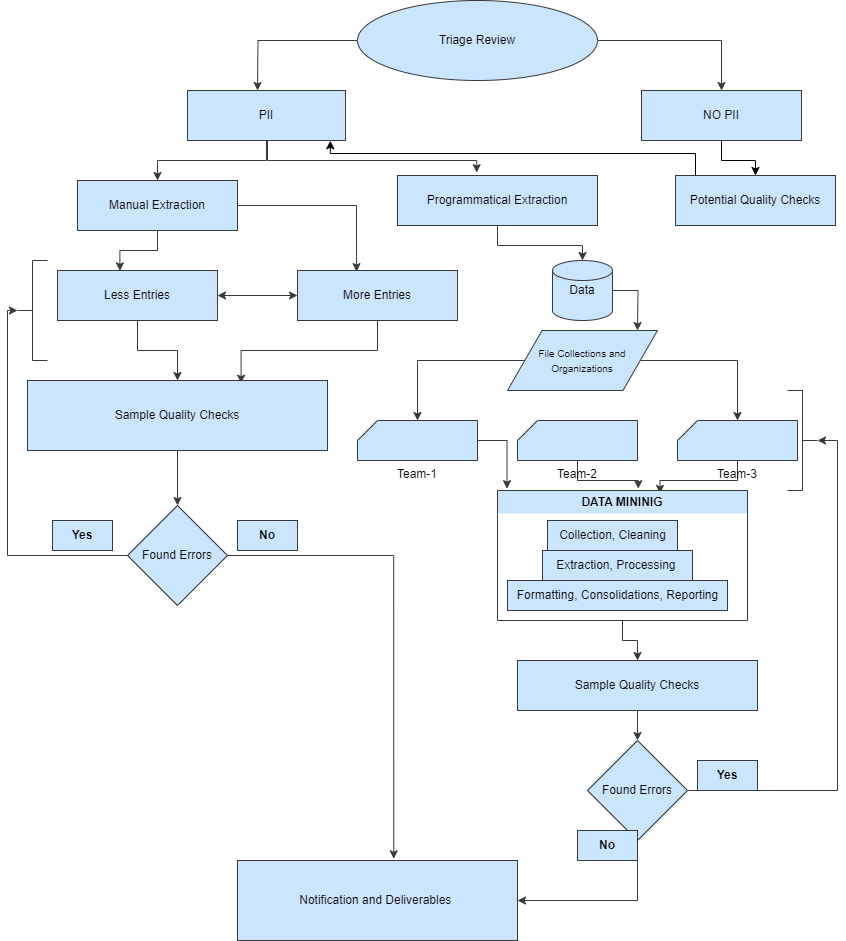

The diagram above was exported from draw.io. Its source (the exported page's mxGraphModel, read from the mxfile embedded in the PNG):
<mxGraphModel dx="1498" dy="828" grid="0" gridSize="10" guides="1" tooltips="1" connect="1" arrows="1" fold="1" page="1" pageScale="1" pageWidth="850" pageHeight="1100" background="none" math="0" shadow="0">
  <root>
    <mxCell id="0" />
    <mxCell id="1" parent="0" />
    <mxCell id="eajwyyMD_9RgEK8wa7Yx-70" style="edgeStyle=orthogonalEdgeStyle;rounded=0;orthogonalLoop=1;jettySize=auto;html=1;entryX=0.5;entryY=0;entryDx=0;entryDy=0;entryPerimeter=0;shadow=0;labelBackgroundColor=none;fontColor=default;swimlaneLine=0;strokeWidth=1;fillColor=#cce5ff;strokeColor=#36393d;" parent="1" source="eajwyyMD_9RgEK8wa7Yx-34" target="eajwyyMD_9RgEK8wa7Yx-46" edge="1">
      <mxGeometry relative="1" as="geometry" />
    </mxCell>
    <mxCell id="eajwyyMD_9RgEK8wa7Yx-71" style="edgeStyle=orthogonalEdgeStyle;rounded=0;orthogonalLoop=1;jettySize=auto;html=1;entryX=0.5;entryY=0;entryDx=0;entryDy=0;entryPerimeter=0;shadow=0;labelBackgroundColor=none;fontColor=default;swimlaneLine=0;strokeWidth=1;fillColor=#cce5ff;strokeColor=#36393d;" parent="1" source="eajwyyMD_9RgEK8wa7Yx-34" target="eajwyyMD_9RgEK8wa7Yx-48" edge="1">
      <mxGeometry relative="1" as="geometry" />
    </mxCell>
    <mxCell id="eajwyyMD_9RgEK8wa7Yx-34" value="&lt;font style=&quot;font-size: 10px;&quot;&gt;File Collections and Organizations&lt;/font&gt;" style="shape=parallelogram;html=1;strokeWidth=1;perimeter=parallelogramPerimeter;whiteSpace=wrap;rounded=0;arcSize=12;size=0.23;shadow=0;labelBackgroundColor=none;swimlaneLine=0;fillColor=#cce5ff;strokeColor=#36393d;" parent="1" vertex="1">
      <mxGeometry x="510" y="370" width="150" height="60" as="geometry" />
    </mxCell>
    <mxCell id="eajwyyMD_9RgEK8wa7Yx-110" style="edgeStyle=orthogonalEdgeStyle;rounded=0;orthogonalLoop=1;jettySize=auto;html=1;shadow=0;labelBackgroundColor=none;fontColor=default;swimlaneLine=0;strokeWidth=1;fillColor=#cce5ff;strokeColor=#36393d;" parent="1" source="eajwyyMD_9RgEK8wa7Yx-35" edge="1">
      <mxGeometry relative="1" as="geometry">
        <mxPoint x="640" y="370" as="targetPoint" />
      </mxGeometry>
    </mxCell>
    <mxCell id="eajwyyMD_9RgEK8wa7Yx-35" value="&lt;font style=&quot;font-size: 12px;&quot;&gt;Data&lt;/font&gt;" style="strokeWidth=1;html=1;shape=mxgraph.flowchart.database;whiteSpace=wrap;shadow=0;labelBackgroundColor=none;rounded=0;swimlaneLine=0;fillColor=#cce5ff;strokeColor=#36393d;" parent="1" vertex="1">
      <mxGeometry x="555" y="300" width="60" height="60" as="geometry" />
    </mxCell>
    <mxCell id="eajwyyMD_9RgEK8wa7Yx-77" value="" style="edgeStyle=orthogonalEdgeStyle;rounded=0;orthogonalLoop=1;jettySize=auto;html=1;exitX=0.5;exitY=1;exitDx=0;exitDy=0;exitPerimeter=0;entryX=1;entryY=0.5;entryDx=0;entryDy=0;shadow=0;labelBackgroundColor=none;fontColor=default;swimlaneLine=0;strokeWidth=1;fillColor=#cce5ff;strokeColor=#36393d;" parent="1" source="eajwyyMD_9RgEK8wa7Yx-36" target="eajwyyMD_9RgEK8wa7Yx-44" edge="1">
      <mxGeometry relative="1" as="geometry">
        <mxPoint x="400" y="890" as="targetPoint" />
        <Array as="points">
          <mxPoint x="640" y="940" />
        </Array>
      </mxGeometry>
    </mxCell>
    <mxCell id="eajwyyMD_9RgEK8wa7Yx-92" style="edgeStyle=orthogonalEdgeStyle;rounded=0;orthogonalLoop=1;jettySize=auto;html=1;entryX=0;entryY=0.5;entryDx=0;entryDy=0;entryPerimeter=0;shadow=0;labelBackgroundColor=none;fontColor=default;swimlaneLine=0;strokeWidth=1;fillColor=#cce5ff;strokeColor=#36393d;" parent="1" source="eajwyyMD_9RgEK8wa7Yx-36" target="eajwyyMD_9RgEK8wa7Yx-89" edge="1">
      <mxGeometry relative="1" as="geometry" />
    </mxCell>
    <mxCell id="eajwyyMD_9RgEK8wa7Yx-36" value="Found Errors" style="strokeWidth=1;html=1;shape=mxgraph.flowchart.decision;whiteSpace=wrap;shadow=0;labelBackgroundColor=none;rounded=0;swimlaneLine=0;fillColor=#cce5ff;strokeColor=#36393d;" parent="1" vertex="1">
      <mxGeometry x="590" y="780" width="100" height="100" as="geometry" />
    </mxCell>
    <mxCell id="eajwyyMD_9RgEK8wa7Yx-104" style="edgeStyle=orthogonalEdgeStyle;rounded=0;orthogonalLoop=1;jettySize=auto;html=1;entryX=0.5;entryY=0;entryDx=0;entryDy=0;shadow=0;labelBackgroundColor=none;fontColor=default;swimlaneLine=0;strokeWidth=1;fillColor=#cce5ff;strokeColor=#36393d;" parent="1" source="eajwyyMD_9RgEK8wa7Yx-37" target="eajwyyMD_9RgEK8wa7Yx-62" edge="1">
      <mxGeometry relative="1" as="geometry" />
    </mxCell>
    <mxCell id="eajwyyMD_9RgEK8wa7Yx-105" style="edgeStyle=orthogonalEdgeStyle;rounded=0;orthogonalLoop=1;jettySize=auto;html=1;shadow=0;labelBackgroundColor=none;fontColor=default;swimlaneLine=0;strokeWidth=1;fillColor=#cce5ff;strokeColor=#36393d;" parent="1" source="eajwyyMD_9RgEK8wa7Yx-37" edge="1">
      <mxGeometry relative="1" as="geometry">
        <mxPoint x="260" y="130" as="targetPoint" />
      </mxGeometry>
    </mxCell>
    <mxCell id="eajwyyMD_9RgEK8wa7Yx-37" value="Triage Review" style="strokeWidth=1;html=1;shape=mxgraph.flowchart.start_1;whiteSpace=wrap;shadow=0;labelBackgroundColor=none;rounded=0;swimlaneLine=0;fillColor=#cce5ff;strokeColor=#36393d;" parent="1" vertex="1">
      <mxGeometry x="360" y="40" width="240" height="80" as="geometry" />
    </mxCell>
    <mxCell id="eajwyyMD_9RgEK8wa7Yx-76" style="edgeStyle=orthogonalEdgeStyle;rounded=0;orthogonalLoop=1;jettySize=auto;html=1;entryX=0.5;entryY=0;entryDx=0;entryDy=0;entryPerimeter=0;shadow=0;labelBackgroundColor=none;fontColor=default;swimlaneLine=0;strokeWidth=1;fillColor=#cce5ff;strokeColor=#36393d;" parent="1" source="eajwyyMD_9RgEK8wa7Yx-43" target="eajwyyMD_9RgEK8wa7Yx-36" edge="1">
      <mxGeometry relative="1" as="geometry" />
    </mxCell>
    <mxCell id="eajwyyMD_9RgEK8wa7Yx-43" value="Sample Quality Checks" style="rounded=0;whiteSpace=wrap;html=1;absoluteArcSize=1;arcSize=14;strokeWidth=1;shadow=0;labelBackgroundColor=none;swimlaneLine=0;fillColor=#cce5ff;strokeColor=#36393d;" parent="1" vertex="1">
      <mxGeometry x="520" y="700" width="240" height="50" as="geometry" />
    </mxCell>
    <mxCell id="eajwyyMD_9RgEK8wa7Yx-44" value="Notification and Deliverables&amp;nbsp;" style="rounded=0;whiteSpace=wrap;html=1;absoluteArcSize=1;arcSize=14;strokeWidth=1;shadow=0;labelBackgroundColor=none;swimlaneLine=0;fillColor=#cce5ff;strokeColor=#36393d;" parent="1" vertex="1">
      <mxGeometry x="240" y="900" width="280" height="80" as="geometry" />
    </mxCell>
    <mxCell id="eajwyyMD_9RgEK8wa7Yx-90" style="edgeStyle=orthogonalEdgeStyle;rounded=0;orthogonalLoop=1;jettySize=auto;html=1;entryX=0.038;entryY=-0.014;entryDx=0;entryDy=0;entryPerimeter=0;shadow=0;labelBackgroundColor=none;fontColor=default;swimlaneLine=0;strokeWidth=1;fillColor=#cce5ff;strokeColor=#36393d;" parent="1" source="eajwyyMD_9RgEK8wa7Yx-46" target="eajwyyMD_9RgEK8wa7Yx-57" edge="1">
      <mxGeometry relative="1" as="geometry" />
    </mxCell>
    <mxCell id="eajwyyMD_9RgEK8wa7Yx-46" value="Team-1" style="verticalLabelPosition=bottom;verticalAlign=top;html=1;shape=card;whiteSpace=wrap;size=20;arcSize=12;shadow=0;labelBackgroundColor=none;rounded=0;swimlaneLine=0;strokeWidth=1;fillColor=#cce5ff;strokeColor=#36393d;" parent="1" vertex="1">
      <mxGeometry x="360" y="460" width="120" height="40" as="geometry" />
    </mxCell>
    <mxCell id="eajwyyMD_9RgEK8wa7Yx-91" style="edgeStyle=orthogonalEdgeStyle;rounded=0;orthogonalLoop=1;jettySize=auto;html=1;entryX=0.563;entryY=-0.014;entryDx=0;entryDy=0;entryPerimeter=0;shadow=0;labelBackgroundColor=none;fontColor=default;swimlaneLine=0;strokeWidth=1;fillColor=#cce5ff;strokeColor=#36393d;" parent="1" source="eajwyyMD_9RgEK8wa7Yx-47" target="eajwyyMD_9RgEK8wa7Yx-57" edge="1">
      <mxGeometry relative="1" as="geometry" />
    </mxCell>
    <mxCell id="eajwyyMD_9RgEK8wa7Yx-47" value="Team-2" style="verticalLabelPosition=bottom;verticalAlign=top;html=1;shape=card;whiteSpace=wrap;size=20;arcSize=12;shadow=0;labelBackgroundColor=none;rounded=0;swimlaneLine=0;strokeWidth=1;fillColor=#cce5ff;strokeColor=#36393d;" parent="1" vertex="1">
      <mxGeometry x="520" y="460" width="120" height="40" as="geometry" />
    </mxCell>
    <mxCell id="eajwyyMD_9RgEK8wa7Yx-81" style="edgeStyle=orthogonalEdgeStyle;rounded=0;orthogonalLoop=1;jettySize=auto;html=1;entryX=0.65;entryY=0.023;entryDx=0;entryDy=0;entryPerimeter=0;shadow=0;labelBackgroundColor=none;fontColor=default;swimlaneLine=0;strokeWidth=1;fillColor=#cce5ff;strokeColor=#36393d;" parent="1" source="eajwyyMD_9RgEK8wa7Yx-48" target="eajwyyMD_9RgEK8wa7Yx-57" edge="1">
      <mxGeometry relative="1" as="geometry">
        <mxPoint x="660" y="520" as="targetPoint" />
      </mxGeometry>
    </mxCell>
    <mxCell id="eajwyyMD_9RgEK8wa7Yx-48" value="Team-3" style="verticalLabelPosition=bottom;verticalAlign=top;html=1;shape=card;whiteSpace=wrap;size=20;arcSize=12;shadow=0;labelBackgroundColor=none;rounded=0;swimlaneLine=0;strokeWidth=1;fillColor=#cce5ff;strokeColor=#36393d;" parent="1" vertex="1">
      <mxGeometry x="680" y="460" width="120" height="40" as="geometry" />
    </mxCell>
    <mxCell id="eajwyyMD_9RgEK8wa7Yx-75" value="" style="edgeStyle=orthogonalEdgeStyle;rounded=0;orthogonalLoop=1;jettySize=auto;html=1;shadow=0;labelBackgroundColor=none;fontColor=default;swimlaneLine=0;strokeWidth=1;fillColor=#cce5ff;strokeColor=#36393d;" parent="1" source="eajwyyMD_9RgEK8wa7Yx-57" target="eajwyyMD_9RgEK8wa7Yx-43" edge="1">
      <mxGeometry relative="1" as="geometry" />
    </mxCell>
    <mxCell id="eajwyyMD_9RgEK8wa7Yx-57" value="DATA MININIG" style="swimlane;whiteSpace=wrap;html=1;shadow=0;labelBackgroundColor=none;rounded=0;swimlaneLine=0;strokeWidth=1;fillColor=#cce5ff;strokeColor=#36393d;" parent="1" vertex="1">
      <mxGeometry x="500" y="530" width="250" height="130" as="geometry" />
    </mxCell>
    <mxCell id="eajwyyMD_9RgEK8wa7Yx-58" value="Collection, Cleaning" style="text;html=1;align=center;verticalAlign=middle;resizable=0;points=[];autosize=1;shadow=0;labelBackgroundColor=none;rounded=0;swimlaneLine=0;strokeWidth=1;fillColor=#cce5ff;strokeColor=#36393d;" parent="eajwyyMD_9RgEK8wa7Yx-57" vertex="1">
      <mxGeometry x="50" y="30" width="130" height="30" as="geometry" />
    </mxCell>
    <mxCell id="eajwyyMD_9RgEK8wa7Yx-59" value="Extraction, Processing&amp;nbsp;" style="text;html=1;align=center;verticalAlign=middle;resizable=0;points=[];autosize=1;shadow=0;labelBackgroundColor=none;rounded=0;swimlaneLine=0;strokeWidth=1;fillColor=#cce5ff;strokeColor=#36393d;" parent="eajwyyMD_9RgEK8wa7Yx-57" vertex="1">
      <mxGeometry x="45" y="60" width="150" height="30" as="geometry" />
    </mxCell>
    <mxCell id="eajwyyMD_9RgEK8wa7Yx-60" value="Formatting, Consolidations, Reporting" style="text;html=1;align=center;verticalAlign=middle;resizable=0;points=[];autosize=1;shadow=0;labelBackgroundColor=none;rounded=0;swimlaneLine=0;strokeWidth=1;fillColor=#cce5ff;strokeColor=#36393d;" parent="eajwyyMD_9RgEK8wa7Yx-57" vertex="1">
      <mxGeometry x="10" y="90" width="220" height="30" as="geometry" />
    </mxCell>
    <mxCell id="eajwyyMD_9RgEK8wa7Yx-107" style="edgeStyle=orthogonalEdgeStyle;rounded=0;orthogonalLoop=1;jettySize=auto;html=1;entryX=0.5;entryY=0;entryDx=0;entryDy=0;shadow=0;labelBackgroundColor=none;fontColor=default;swimlaneLine=0;strokeWidth=1;fillColor=#cce5ff;strokeColor=#36393d;" parent="1" source="eajwyyMD_9RgEK8wa7Yx-61" target="eajwyyMD_9RgEK8wa7Yx-63" edge="1">
      <mxGeometry relative="1" as="geometry" />
    </mxCell>
    <mxCell id="eajwyyMD_9RgEK8wa7Yx-108" style="edgeStyle=orthogonalEdgeStyle;rounded=0;orthogonalLoop=1;jettySize=auto;html=1;entryX=0.396;entryY=-0.058;entryDx=0;entryDy=0;entryPerimeter=0;shadow=0;labelBackgroundColor=none;fontColor=default;swimlaneLine=0;strokeWidth=1;fillColor=#cce5ff;strokeColor=#36393d;" parent="1" source="eajwyyMD_9RgEK8wa7Yx-61" target="eajwyyMD_9RgEK8wa7Yx-64" edge="1">
      <mxGeometry relative="1" as="geometry">
        <Array as="points">
          <mxPoint x="270" y="200" />
          <mxPoint x="479" y="200" />
        </Array>
      </mxGeometry>
    </mxCell>
    <mxCell id="eajwyyMD_9RgEK8wa7Yx-61" value="PII" style="rounded=0;whiteSpace=wrap;html=1;absoluteArcSize=1;arcSize=14;strokeWidth=1;shadow=0;labelBackgroundColor=none;swimlaneLine=0;fillColor=#cce5ff;strokeColor=#36393d;" parent="1" vertex="1">
      <mxGeometry x="190" y="130" width="158" height="50" as="geometry" />
    </mxCell>
    <mxCell id="kc1hjmhPdH6AwV7fH0pL-6" value="" style="edgeStyle=orthogonalEdgeStyle;rounded=0;orthogonalLoop=1;jettySize=auto;html=1;strokeWidth=1;" parent="1" source="eajwyyMD_9RgEK8wa7Yx-62" target="eajwyyMD_9RgEK8wa7Yx-65" edge="1">
      <mxGeometry relative="1" as="geometry" />
    </mxCell>
    <mxCell id="eajwyyMD_9RgEK8wa7Yx-62" value="NO PII" style="rounded=0;whiteSpace=wrap;html=1;absoluteArcSize=1;arcSize=14;strokeWidth=1;shadow=0;labelBackgroundColor=none;swimlaneLine=0;fillColor=#cce5ff;strokeColor=#36393d;" parent="1" vertex="1">
      <mxGeometry x="644" y="130" width="160" height="50" as="geometry" />
    </mxCell>
    <mxCell id="eajwyyMD_9RgEK8wa7Yx-84" style="edgeStyle=orthogonalEdgeStyle;rounded=0;orthogonalLoop=1;jettySize=auto;html=1;entryX=0.39;entryY=0.007;entryDx=0;entryDy=0;entryPerimeter=0;shadow=0;labelBackgroundColor=none;fontColor=default;swimlaneLine=0;strokeWidth=1;fillColor=#cce5ff;strokeColor=#36393d;" parent="1" source="eajwyyMD_9RgEK8wa7Yx-63" target="eajwyyMD_9RgEK8wa7Yx-66" edge="1">
      <mxGeometry relative="1" as="geometry" />
    </mxCell>
    <mxCell id="eajwyyMD_9RgEK8wa7Yx-85" style="edgeStyle=orthogonalEdgeStyle;rounded=0;orthogonalLoop=1;jettySize=auto;html=1;entryX=0.369;entryY=0.023;entryDx=0;entryDy=0;entryPerimeter=0;shadow=0;labelBackgroundColor=none;fontColor=default;swimlaneLine=0;strokeWidth=1;fillColor=#cce5ff;strokeColor=#36393d;" parent="1" source="eajwyyMD_9RgEK8wa7Yx-63" target="eajwyyMD_9RgEK8wa7Yx-67" edge="1">
      <mxGeometry relative="1" as="geometry" />
    </mxCell>
    <mxCell id="eajwyyMD_9RgEK8wa7Yx-63" value="Manual Extraction" style="rounded=0;whiteSpace=wrap;html=1;absoluteArcSize=1;arcSize=14;strokeWidth=1;shadow=0;labelBackgroundColor=none;swimlaneLine=0;fillColor=#cce5ff;strokeColor=#36393d;" parent="1" vertex="1">
      <mxGeometry x="80" y="220" width="160" height="50" as="geometry" />
    </mxCell>
    <mxCell id="eajwyyMD_9RgEK8wa7Yx-109" style="edgeStyle=orthogonalEdgeStyle;rounded=0;orthogonalLoop=1;jettySize=auto;html=1;entryX=0.5;entryY=0;entryDx=0;entryDy=0;entryPerimeter=0;shadow=0;labelBackgroundColor=none;fontColor=default;swimlaneLine=0;strokeWidth=1;fillColor=#cce5ff;strokeColor=#36393d;" parent="1" source="eajwyyMD_9RgEK8wa7Yx-64" target="eajwyyMD_9RgEK8wa7Yx-35" edge="1">
      <mxGeometry relative="1" as="geometry" />
    </mxCell>
    <mxCell id="eajwyyMD_9RgEK8wa7Yx-64" value="Programmatical Extraction" style="rounded=0;whiteSpace=wrap;html=1;absoluteArcSize=1;arcSize=14;strokeWidth=1;shadow=0;labelBackgroundColor=none;swimlaneLine=0;fillColor=#cce5ff;strokeColor=#36393d;" parent="1" vertex="1">
      <mxGeometry x="400" y="215" width="200" height="50" as="geometry" />
    </mxCell>
    <mxCell id="kc1hjmhPdH6AwV7fH0pL-11" style="edgeStyle=orthogonalEdgeStyle;rounded=0;orthogonalLoop=1;jettySize=auto;html=1;entryX=0.904;entryY=1.004;entryDx=0;entryDy=0;entryPerimeter=0;" parent="1" source="eajwyyMD_9RgEK8wa7Yx-65" target="eajwyyMD_9RgEK8wa7Yx-61" edge="1">
      <mxGeometry relative="1" as="geometry">
        <Array as="points">
          <mxPoint x="698" y="193" />
          <mxPoint x="333" y="193" />
        </Array>
      </mxGeometry>
    </mxCell>
    <mxCell id="eajwyyMD_9RgEK8wa7Yx-65" value="Potential Quality Checks" style="rounded=0;whiteSpace=wrap;html=1;absoluteArcSize=1;arcSize=14;strokeWidth=1;shadow=0;labelBackgroundColor=none;swimlaneLine=0;fillColor=#cce5ff;strokeColor=#36393d;" parent="1" vertex="1">
      <mxGeometry x="678" y="215" width="160" height="50" as="geometry" />
    </mxCell>
    <mxCell id="eajwyyMD_9RgEK8wa7Yx-86" style="edgeStyle=orthogonalEdgeStyle;rounded=0;orthogonalLoop=1;jettySize=auto;html=1;shadow=0;labelBackgroundColor=none;fontColor=default;swimlaneLine=0;strokeWidth=1;fillColor=#cce5ff;strokeColor=#36393d;" parent="1" source="eajwyyMD_9RgEK8wa7Yx-66" target="eajwyyMD_9RgEK8wa7Yx-78" edge="1">
      <mxGeometry relative="1" as="geometry" />
    </mxCell>
    <mxCell id="eajwyyMD_9RgEK8wa7Yx-66" value="Less Entries" style="rounded=0;whiteSpace=wrap;html=1;absoluteArcSize=1;arcSize=14;strokeWidth=1;shadow=0;labelBackgroundColor=none;swimlaneLine=0;fillColor=#cce5ff;strokeColor=#36393d;" parent="1" vertex="1">
      <mxGeometry x="60" y="310" width="160" height="50" as="geometry" />
    </mxCell>
    <mxCell id="eajwyyMD_9RgEK8wa7Yx-87" style="edgeStyle=orthogonalEdgeStyle;rounded=0;orthogonalLoop=1;jettySize=auto;html=1;entryX=0.712;entryY=0.039;entryDx=0;entryDy=0;entryPerimeter=0;shadow=0;labelBackgroundColor=none;fontColor=default;swimlaneLine=0;strokeWidth=1;fillColor=#cce5ff;strokeColor=#36393d;" parent="1" source="eajwyyMD_9RgEK8wa7Yx-67" target="eajwyyMD_9RgEK8wa7Yx-78" edge="1">
      <mxGeometry relative="1" as="geometry" />
    </mxCell>
    <mxCell id="eajwyyMD_9RgEK8wa7Yx-67" value="More Entries" style="rounded=0;whiteSpace=wrap;html=1;absoluteArcSize=1;arcSize=14;strokeWidth=1;shadow=0;labelBackgroundColor=none;swimlaneLine=0;fillColor=#cce5ff;strokeColor=#36393d;" parent="1" vertex="1">
      <mxGeometry x="300" y="310" width="160" height="50" as="geometry" />
    </mxCell>
    <mxCell id="eajwyyMD_9RgEK8wa7Yx-101" style="edgeStyle=orthogonalEdgeStyle;rounded=0;orthogonalLoop=1;jettySize=auto;html=1;entryX=0.5;entryY=0;entryDx=0;entryDy=0;entryPerimeter=0;shadow=0;labelBackgroundColor=none;fontColor=default;swimlaneLine=0;strokeWidth=1;fillColor=#cce5ff;strokeColor=#36393d;" parent="1" source="eajwyyMD_9RgEK8wa7Yx-78" target="eajwyyMD_9RgEK8wa7Yx-88" edge="1">
      <mxGeometry relative="1" as="geometry" />
    </mxCell>
    <mxCell id="eajwyyMD_9RgEK8wa7Yx-78" value="Sample Quality Checks" style="rounded=0;whiteSpace=wrap;html=1;absoluteArcSize=1;arcSize=14;strokeWidth=1;shadow=0;labelBackgroundColor=none;swimlaneLine=0;fillColor=#cce5ff;strokeColor=#36393d;" parent="1" vertex="1">
      <mxGeometry x="30" y="420" width="300" height="70" as="geometry" />
    </mxCell>
    <mxCell id="eajwyyMD_9RgEK8wa7Yx-83" value="" style="endArrow=classic;startArrow=classic;html=1;rounded=0;entryX=0;entryY=0.5;entryDx=0;entryDy=0;exitX=1;exitY=0.5;exitDx=0;exitDy=0;shadow=0;labelBackgroundColor=none;fontColor=default;swimlaneLine=0;strokeWidth=1;fillColor=#cce5ff;strokeColor=#36393d;" parent="1" source="eajwyyMD_9RgEK8wa7Yx-66" target="eajwyyMD_9RgEK8wa7Yx-67" edge="1">
      <mxGeometry width="50" height="50" relative="1" as="geometry">
        <mxPoint x="150" y="370" as="sourcePoint" />
        <mxPoint x="200" y="320" as="targetPoint" />
      </mxGeometry>
    </mxCell>
    <mxCell id="eajwyyMD_9RgEK8wa7Yx-96" style="edgeStyle=orthogonalEdgeStyle;rounded=0;orthogonalLoop=1;jettySize=auto;html=1;entryX=0.558;entryY=-0.021;entryDx=0;entryDy=0;entryPerimeter=0;shadow=0;labelBackgroundColor=none;fontColor=default;swimlaneLine=0;strokeWidth=1;fillColor=#cce5ff;strokeColor=#36393d;" parent="1" source="eajwyyMD_9RgEK8wa7Yx-88" target="eajwyyMD_9RgEK8wa7Yx-44" edge="1">
      <mxGeometry relative="1" as="geometry" />
    </mxCell>
    <mxCell id="eajwyyMD_9RgEK8wa7Yx-99" style="edgeStyle=orthogonalEdgeStyle;rounded=0;orthogonalLoop=1;jettySize=auto;html=1;entryX=0;entryY=0.5;entryDx=0;entryDy=0;entryPerimeter=0;shadow=0;labelBackgroundColor=none;fontColor=default;swimlaneLine=0;strokeWidth=1;fillColor=#cce5ff;strokeColor=#36393d;" parent="1" source="eajwyyMD_9RgEK8wa7Yx-88" target="eajwyyMD_9RgEK8wa7Yx-98" edge="1">
      <mxGeometry relative="1" as="geometry">
        <Array as="points">
          <mxPoint x="10" y="595" />
          <mxPoint x="10" y="350" />
        </Array>
      </mxGeometry>
    </mxCell>
    <mxCell id="eajwyyMD_9RgEK8wa7Yx-88" value="Found Errors" style="strokeWidth=1;html=1;shape=mxgraph.flowchart.decision;whiteSpace=wrap;shadow=0;labelBackgroundColor=none;rounded=0;swimlaneLine=0;fillColor=#cce5ff;strokeColor=#36393d;" parent="1" vertex="1">
      <mxGeometry x="130" y="545" width="100" height="100" as="geometry" />
    </mxCell>
    <mxCell id="eajwyyMD_9RgEK8wa7Yx-89" value="" style="strokeWidth=1;html=1;shape=mxgraph.flowchart.annotation_2;align=left;labelPosition=right;pointerEvents=1;direction=west;shadow=0;labelBackgroundColor=none;rounded=0;swimlaneLine=0;fillColor=#cce5ff;strokeColor=#36393d;" parent="1" vertex="1">
      <mxGeometry x="790" y="430" width="30" height="100" as="geometry" />
    </mxCell>
    <mxCell id="eajwyyMD_9RgEK8wa7Yx-93" value="&lt;b&gt;Yes&lt;/b&gt;" style="text;html=1;align=center;verticalAlign=middle;whiteSpace=wrap;rounded=0;shadow=0;labelBackgroundColor=none;swimlaneLine=0;strokeWidth=1;fillColor=#cce5ff;strokeColor=#36393d;" parent="1" vertex="1">
      <mxGeometry x="700" y="800" width="60" height="30" as="geometry" />
    </mxCell>
    <mxCell id="eajwyyMD_9RgEK8wa7Yx-95" value="&lt;b&gt;No&lt;/b&gt;" style="text;html=1;align=center;verticalAlign=middle;whiteSpace=wrap;rounded=0;shadow=0;labelBackgroundColor=none;swimlaneLine=0;strokeWidth=1;fillColor=#cce5ff;strokeColor=#36393d;" parent="1" vertex="1">
      <mxGeometry x="580" y="870" width="60" height="30" as="geometry" />
    </mxCell>
    <mxCell id="eajwyyMD_9RgEK8wa7Yx-97" value="&lt;b&gt;No&lt;/b&gt;" style="text;html=1;align=center;verticalAlign=middle;whiteSpace=wrap;rounded=0;shadow=0;labelBackgroundColor=none;swimlaneLine=0;strokeWidth=1;fillColor=#cce5ff;strokeColor=#36393d;" parent="1" vertex="1">
      <mxGeometry x="240" y="560" width="60" height="30" as="geometry" />
    </mxCell>
    <mxCell id="eajwyyMD_9RgEK8wa7Yx-98" value="" style="strokeWidth=1;html=1;shape=mxgraph.flowchart.annotation_2;align=left;labelPosition=right;pointerEvents=1;shadow=0;labelBackgroundColor=none;rounded=0;swimlaneLine=0;fillColor=#cce5ff;strokeColor=#36393d;" parent="1" vertex="1">
      <mxGeometry x="20" y="300" width="30" height="100" as="geometry" />
    </mxCell>
    <mxCell id="eajwyyMD_9RgEK8wa7Yx-100" value="&lt;b&gt;Yes&lt;/b&gt;" style="text;html=1;align=center;verticalAlign=middle;whiteSpace=wrap;rounded=0;shadow=0;labelBackgroundColor=none;swimlaneLine=0;strokeWidth=1;fillColor=#cce5ff;strokeColor=#36393d;" parent="1" vertex="1">
      <mxGeometry x="55" y="560" width="60" height="30" as="geometry" />
    </mxCell>
  </root>
</mxGraphModel>